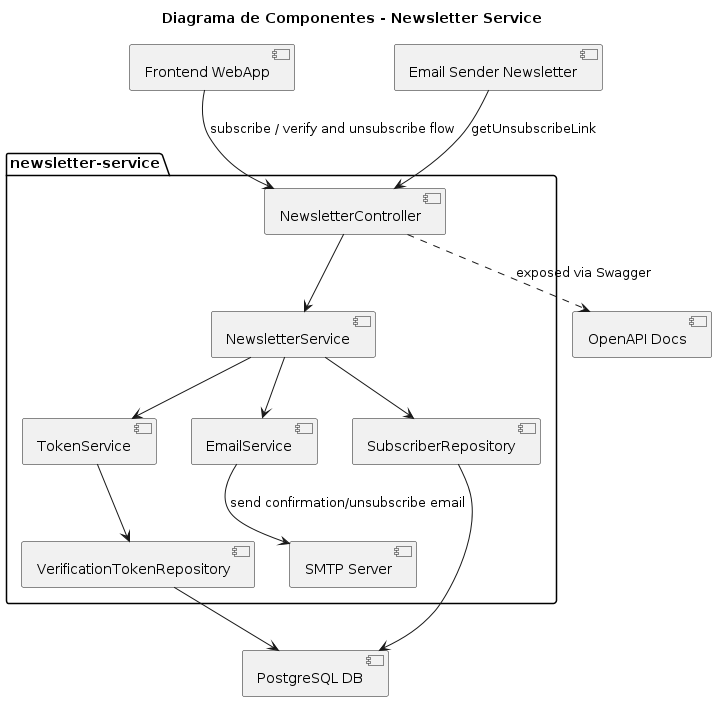

The diagram above was rendered by PlantUML. Its source (embedded in the PNG):
@startuml component_diagram_newsletter_service

title Diagrama de Componentes - Newsletter Service

package "newsletter-service" {
  
  [NewsletterController] --> [NewsletterService]

  [NewsletterService] --> [TokenService]
  [NewsletterService] --> [EmailService]
  [NewsletterService] --> [SubscriberRepository]
  
  [TokenService] --> [VerificationTokenRepository]

  [EmailService] --> [SMTP Server] : send confirmation/unsubscribe email
}

[Frontend WebApp] --> [NewsletterController] : subscribe / verify and unsubscribe flow

[Email Sender Newsletter] --> [NewsletterController] : getUnsubscribeLink

[NewsletterController] ..> [OpenAPI Docs] : exposed via Swagger
[SubscriberRepository] --> [PostgreSQL DB]
[VerificationTokenRepository] --> [PostgreSQL DB]

@enduml